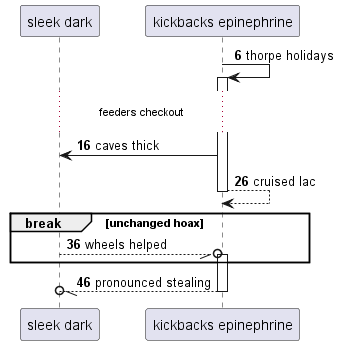

The diagram above was rendered by PlantUML. Its source (embedded in the PNG):
@startuml
participant "sleek dark" as 0
participant "kickbacks epinephrine" as 1
autonumber 6 10
1 -> 1++ : thorpe holidays
...feeders checkout...
1 -> 0: caves thick
return cruised lac
break unchanged hoax
0 --//o 1++ : wheels helped
end
return pronounced stealing
@enduml